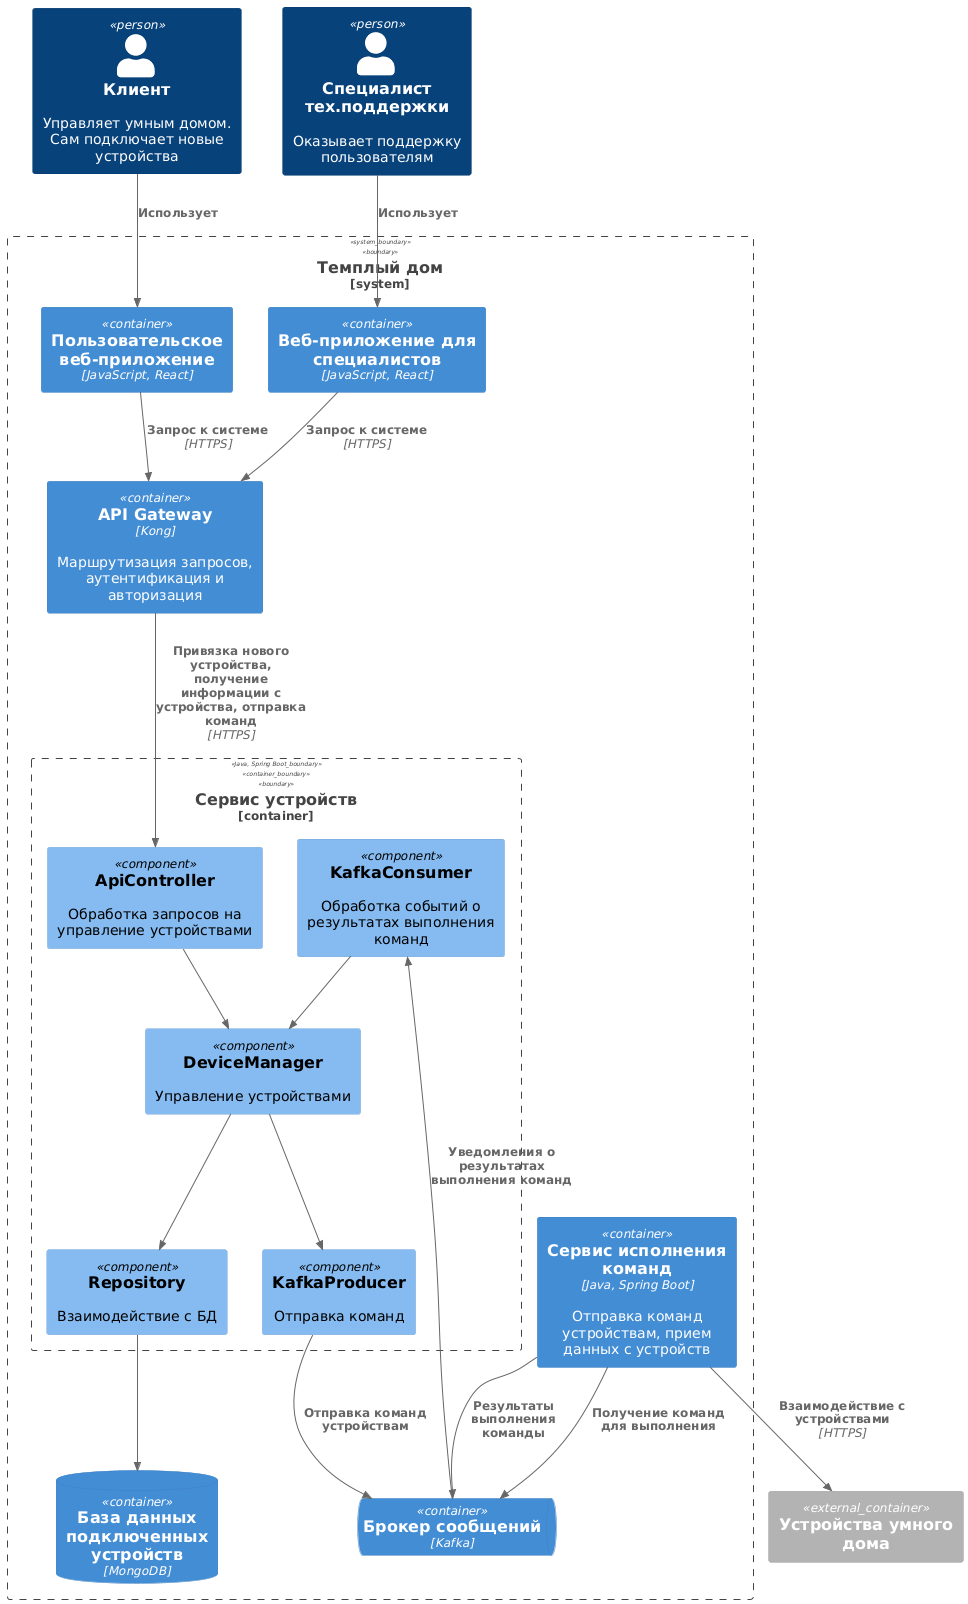

The diagram above was rendered by PlantUML. Its source (embedded in the PNG):
@startuml
!includeurl https://raw.githubusercontent.com/RicardoNiepel/C4-PlantUML/master/C4_Component.puml

Person(customer, "Клиент", "Управляет умным домом. Сам подключает новые устройства")
Person(support, "Специалист тех.поддержки", "Оказывает поддержку пользователям")

System_Boundary(warmhouse, "Темплый дом"){
    Container(customerapp, "Пользовательское веб-приложение", "JavaScript, React")
    Container(supportapp, "Веб-приложение для специалистов", "JavaScript, React")

    Container(gateway, "API Gateway", "Kong", "Маршрутизация запросов, аутентификация и авторизация")
    
    Container_Boundary(deviceService, "Сервис устройств", "Java, Spring Boot", "Управление устройствами") {
        Component(ApiController, "ApiController", "", "Обработка запросов на управление устройствами")
        Component(DeviceManager, "DeviceManager", "", "Управление устройствами")
        Component(KafkaProducer, "KafkaProducer", "",  "Отправка команд")
        Component(KafkaConsumer, "KafkaConsumer", "",  "Обработка событий о результатах выполнения команд")
        Component(Repository, "Repository","",  "Взаимодействие с БД")
    }
    ContainerDb(deviceDb, "База данных подключенных устройств", "MongoDB")

    Container(commandHandlerService, "Сервис исполнения команд", "Java, Spring Boot", "Отправка команд устройствам, прием данных с устройств")
    ContainerQueue(kafka, "Брокер сообщений", "Kafka")
}

Container_Ext(device, "Устройства умного дома")

Rel(customer, customerapp, "Использует")
Rel(support, supportapp, "Использует")

Rel(customerapp, gateway, "Запрос к системе", "HTTPS")
Rel(supportapp, gateway, "Запрос к системе", "HTTPS")

Rel(gateway, ApiController, "Привязка нового устройства, получение информации с устройства, отправка команд", "HTTPS")
Rel(ApiController, DeviceManager, "")
Rel(KafkaConsumer, DeviceManager, "")

Rel(kafka, KafkaConsumer, "Уведомления о результатах выполнения команд")
Rel(KafkaProducer, kafka, "Отправка команд устройствам")
Rel(DeviceManager, KafkaProducer, "")
Rel(DeviceManager, Repository, "")
Rel(Repository, deviceDb, "")

Rel(commandHandlerService, kafka, "Получение команд для выполнения")
Rel(commandHandlerService, kafka, "Результаты выполнения команды")

Rel(commandHandlerService, device, "Взаимодействие с устройствами", "HTTPS")
@enduml